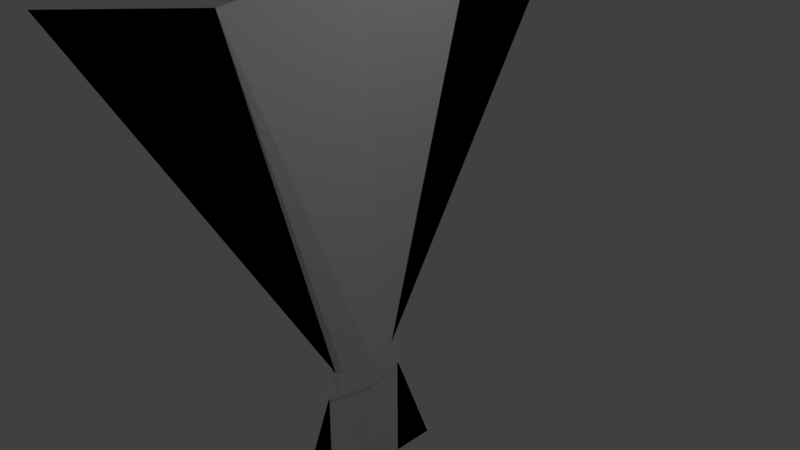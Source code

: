 # Source: fanNGR.blend  (saved by Blender 2.79.0; exported with 4.5.12 LTS)
import bpy
from mathutils import Matrix  # noqa: F401  (used for matrix-valued properties, if any)

bpy.ops.wm.read_factory_settings(use_empty=True)
scene = bpy.context.scene
scene.name = 'Scene'

# ---- collections
col_collection_1 = bpy.data.collections.new('Collection 1'); scene.collection.children.link(col_collection_1)

# ---- world
world_world = bpy.data.worlds.new('World'); scene.world = world_world
world_world.color = (0.05088, 0.05088, 0.05088)
world_world.use_sun_shadow = False
world_world.sun_shadow_jitter_overblur = 0.0
world_world.cycles.sampling_method = 'MANUAL'

# ---- cameras
cam_camera = bpy.data.cameras.new('Camera')
cam_camera.clip_end = 100.0
cam_camera.lens = 35.0
cam_camera.sensor_width = 32.0
cam_camera.sensor_height = 18.0
cam_camera.ortho_scale = 7.314
cam_camera.dof.focus_distance = 0.0
cam_camera.dof.aperture_fstop = 128.0

# ---- lights
light_lamp = bpy.data.lights.new('Lamp', 'POINT')
light_lamp.transmission_factor = 0.0
light_lamp.cutoff_distance = 30.0
light_lamp.energy = 100.0
light_lamp.shadow_buffer_clip_start = 1.001
light_lamp.shadow_soft_size = 0.1
light_lamp.shadow_maximum_resolution = 0.006
light_lamp.use_absolute_resolution = True

# ---- meshes
me_cube_001 = bpy.data.meshes.new('Cube.001')
me_cube_001.from_pydata([(0.0, -0.3476, -1.0), (0.0, -1.0, 1.0), (0.0, 0.3476, -1.0), (0.0, 1.0, 1.0), (0.2853, -0.126, -0.5474), (-0.2853, -0.126, -0.5474), (0.0, 0.1711, -0.5474), (0.0, 0.0, -1.0), (0.0, 0.0, 1.0), (-0.2853, 0.126, -0.5474), (0.8302, 0.0, -0.5474), (0.0, 0.5, 0.9283), (0.0, 0.1738, -1.0), (-0.8302, 0.0, -0.5474), (0.0, -0.1738, -1.0), (0.0, -0.5, 0.9283), (0.0, -0.1711, -0.5474), (0.2853, 0.126, -0.5474), (0.0, -0.1368, -0.4591), (0.0, 0.1368, -0.4591), (0.9935, 0.0, -0.4591), (-0.9935, 0.0, -0.4591), (0.3414, 0.1169, -0.4591), (-0.3414, 0.1169, -0.4591), (-0.3414, -0.1169, -0.4591), (0.3414, -0.1169, -0.4591), (-0.3973, 0.136, -0.4518), (-0.332, 0.1467, -0.5547), (-1.156, -3.05e-10, -0.4518), (-0.9661, -3.05e-10, -0.5547), (-0.332, -0.1467, -0.5547), (-9.149e-10, 0.1991, -0.5547), (0.332, 0.1467, -0.5547), (0.9661, -3.05e-10, -0.5547), (1.156, -3.05e-10, -0.4518), (-0.3973, -0.136, -0.4518), (0.3973, -0.136, -0.4518), (0.332, -0.1467, -0.5547), (0.3973, 0.136, -0.4518), (-9.149e-10, -0.1991, -0.5547), (-9.149e-10, -0.1592, -0.4518), (-9.149e-10, 0.1592, -0.4518)], [], [(23, 11, 3, 19), (25, 15, 1, 18), (7, 10, 4, 14), (2, 6, 17, 12), (0, 16, 5, 14), (39, 40, 35, 30), (12, 17, 10, 7), (22, 11, 8, 20), (24, 15, 8, 21), (19, 3, 11, 22), (14, 4, 16, 0), (21, 8, 11, 23), (18, 1, 15, 24), (33, 34, 36, 37), (14, 5, 13, 7), (20, 8, 15, 25), (13, 5, 30, 29), (22, 20, 34, 38), (16, 4, 37, 39), (24, 21, 28, 35), (9, 13, 29, 27), (4, 10, 33, 37), (7, 13, 9, 12), (6, 9, 27, 31), (12, 9, 6, 2), (19, 22, 38, 41), (29, 28, 26, 27), (31, 41, 38, 32), (30, 35, 28, 29), (32, 38, 34, 33), (37, 36, 40, 39), (27, 26, 41, 31), (5, 16, 39, 30), (17, 6, 31, 32), (23, 19, 41, 26), (20, 25, 36, 34), (18, 24, 35, 40), (25, 18, 40, 36), (10, 17, 32, 33), (21, 23, 26, 28)])
me_cube_001.use_remesh_preserve_volume = False
me_cube_001.use_remesh_preserve_attributes = False
me_cube_001.use_mirror_vertex_groups = False
me_cube_001.update()
arm_armature_002 = bpy.data.armatures.new('Armature.002')  # bones are not reproduced

# ---- objects
ob_armature = bpy.data.objects.new('Armature', arm_armature_002)
ob_cube = bpy.data.objects.new('Cube', me_cube_001)
ob_lamp = bpy.data.objects.new('Lamp', light_lamp)
ob_camera = bpy.data.objects.new('Camera', cam_camera)

# ---- transforms, parenting, visibility, modifiers, constraints
ob_armature.location = (0.0, -0.1613, -0.9727)
ob_armature.scale = (1.0, 1.0, 3.984)
ob_armature.lineart.crease_threshold = 0.0
ob_cube.parent = ob_armature
ob_cube.matrix_parent_inverse = Matrix(((1.0, 0.0, 0.0, 0.0), (0.0, 1.0, 0.0, 0.1613), (0.0, 0.0, 0.251, 0.2442), (0.0, 0.0, 0.0, 1.0)))
ob_cube.location = (-0.01357, -0.1161, 0.08003)
ob_cube.scale = (0.1953, 3.614, 3.614)
ob_cube.lineart.crease_threshold = 0.0
_vg = ob_cube.vertex_groups.new(name='Bone')
for _i, _w in zip([1, 3, 6, 8, 9, 11, 15, 17, 27, 31, 32, 41], [1.078, 0.9282, 0.1054, 0.985, 0.06321, 0.8193, 0.9508, 0.06501, 0.07149, 0.1011, 0.07055, 0.009919]): _vg.add([_i], _w, 'REPLACE')
_vg = ob_cube.vertex_groups.new(name='Bone.001')
for _i, _w in zip([0, 2, 3, 4, 5, 6, 7, 9, 10, 11, 12, 13, 14, 15, 16, 17, 18, 19, 20, 21, 22, 23, 24, 25, 26, 27, 28, 29, 30, 31, 32, 33, 34, 35, 36, 37, 38, 39, 40, 41], [0.9998, 0.9915, 0.07183, 0.9965, 0.9965, 0.8946, 0.9999, 0.9368, 0.9956, 0.1807, 0.994, 0.995, 0.9998, 0.0484, 0.9966, 0.935, 0.9857, 0.9808, 0.9986, 0.998, 0.9856, 0.9849, 0.9909, 0.99, 0.9768, 0.9285, 0.997, 0.994, 0.996, 0.8989, 0.9295, 0.9945, 0.998, 0.9905, 0.9901, 0.996, 0.9771, 0.996, 0.9895, 0.97]): _vg.add([_i], _w, 'REPLACE')
_m = ob_cube.modifiers.new('Armature', 'ARMATURE')
_m.object = ob_armature
ob_lamp.location = (4.076, 1.005, 5.904)
ob_lamp.rotation_euler = (0.6503, 0.05522, 1.866)
ob_lamp.lock_rotations_4d = False
ob_lamp.empty_display_type = 'ARROWS'
ob_lamp.color = (0.0, 0.0, 0.0, 0.0)
ob_lamp.lineart.crease_threshold = 0.0
ob_camera.location = (7.481, -6.508, 5.344)
ob_camera.rotation_euler = (1.109, 0.0, 0.8149)
ob_camera.lock_rotations_4d = False
ob_camera.empty_display_type = 'ARROWS'
ob_camera.color = (0.0, 0.0, 0.0, 0.0)
ob_camera.display_type = 'WIRE'
ob_camera.lineart.crease_threshold = 0.0

# ---- collection membership
col_collection_1.objects.link(ob_armature)
col_collection_1.objects.link(ob_cube)
col_collection_1.objects.link(ob_lamp)
col_collection_1.objects.link(ob_camera)

# ---- scene / render settings (as saved in the file)
scene.camera = ob_camera
scene.frame_start = 1; scene.frame_end = 250; scene.frame_set(1)
scene.render.engine = 'BLENDER_EEVEE_NEXT'
scene.render.resolution_percentage = 50
scene.render.dither_intensity = 0.0
scene.cycles.use_denoising = False
scene.cycles.samples = 128
scene.cycles.sampling_pattern = 'TABULATED_SOBOL'
scene.cycles.use_adaptive_sampling = False
scene.cycles.use_light_tree = False
scene.cycles.blur_glossy = 0.0
scene.cycles.sample_clamp_indirect = 0.0
scene.view_settings.view_transform = 'Standard'
bpy.context.view_layer.update()
